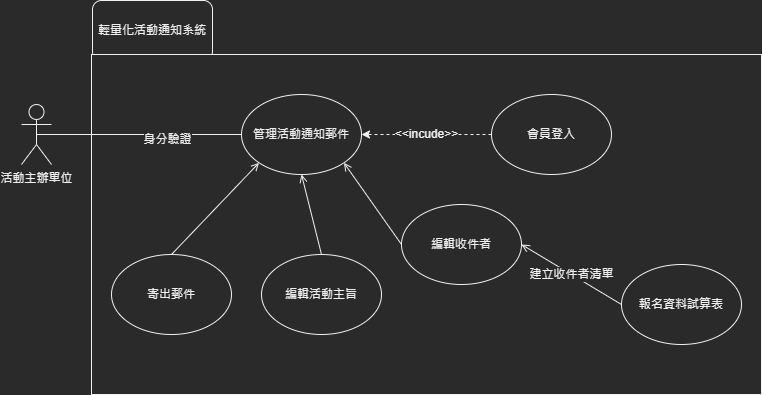

The diagram above was exported from draw.io. Its source (the exported page's mxGraphModel, read from the mxfile embedded in the PNG):
<mxGraphModel dx="1422" dy="832" grid="1" gridSize="10" guides="1" tooltips="1" connect="1" arrows="1" fold="1" page="1" pageScale="1" pageWidth="827" pageHeight="1169" math="0" shadow="0">
  <root>
    <mxCell id="0" />
    <mxCell id="1" parent="0" />
    <mxCell id="16oY_UX4px4fHYw428ug-1" value="輕量化活動通知系統" style="rounded=1;whiteSpace=wrap;html=1;" vertex="1" parent="1">
      <mxGeometry x="111" y="26" width="120" height="60" as="geometry" />
    </mxCell>
    <mxCell id="16oY_UX4px4fHYw428ug-2" value="" style="rounded=0;whiteSpace=wrap;html=1;" vertex="1" parent="1">
      <mxGeometry x="110" y="80" width="670" height="340" as="geometry" />
    </mxCell>
    <mxCell id="y-cFD38wcjAjgyr0T67m-1" value="活動主辦單位" style="shape=umlActor;verticalLabelPosition=bottom;verticalAlign=top;html=1;" parent="1" vertex="1">
      <mxGeometry x="40" y="130" width="30" height="60" as="geometry" />
    </mxCell>
    <mxCell id="y-cFD38wcjAjgyr0T67m-5" value="" style="endArrow=none;html=1;rounded=0;entryX=0;entryY=0.5;entryDx=0;entryDy=0;exitX=0.5;exitY=0.5;exitDx=0;exitDy=0;exitPerimeter=0;" parent="1" source="y-cFD38wcjAjgyr0T67m-1" target="e8_8E1el7B6mB3u0q84q-5" edge="1">
      <mxGeometry width="50" height="50" relative="1" as="geometry">
        <mxPoint x="210" y="320" as="sourcePoint" />
        <mxPoint x="200" y="120" as="targetPoint" />
      </mxGeometry>
    </mxCell>
    <mxCell id="16oY_UX4px4fHYw428ug-5" value="身分驗證" style="edgeLabel;html=1;align=center;verticalAlign=middle;resizable=0;points=[];" vertex="1" connectable="0" parent="y-cFD38wcjAjgyr0T67m-5">
      <mxGeometry x="0.2683" y="-4" relative="1" as="geometry">
        <mxPoint as="offset" />
      </mxGeometry>
    </mxCell>
    <mxCell id="y-cFD38wcjAjgyr0T67m-9" value="&amp;lt;&amp;lt;incude&amp;gt;&amp;gt;" style="rounded=0;orthogonalLoop=1;jettySize=auto;html=1;entryX=1;entryY=0.5;entryDx=0;entryDy=0;exitX=0;exitY=0.5;exitDx=0;exitDy=0;dashed=1;" parent="1" source="y-cFD38wcjAjgyr0T67m-7" target="e8_8E1el7B6mB3u0q84q-5" edge="1">
      <mxGeometry relative="1" as="geometry">
        <mxPoint x="430" y="70" as="sourcePoint" />
        <mxPoint x="320" y="120" as="targetPoint" />
      </mxGeometry>
    </mxCell>
    <mxCell id="y-cFD38wcjAjgyr0T67m-7" value="會員登入" style="ellipse;whiteSpace=wrap;html=1;" parent="1" vertex="1">
      <mxGeometry x="510" y="120" width="120" height="80" as="geometry" />
    </mxCell>
    <mxCell id="e8_8E1el7B6mB3u0q84q-2" value="" style="rounded=0;orthogonalLoop=1;jettySize=auto;html=1;startArrow=none;startFill=0;endArrow=open;endFill=0;exitX=0;exitY=0.5;exitDx=0;exitDy=0;entryX=1;entryY=1;entryDx=0;entryDy=0;" parent="1" source="e8_8E1el7B6mB3u0q84q-3" target="e8_8E1el7B6mB3u0q84q-5" edge="1">
      <mxGeometry relative="1" as="geometry">
        <mxPoint x="360" y="200" as="sourcePoint" />
        <mxPoint x="340" y="220" as="targetPoint" />
      </mxGeometry>
    </mxCell>
    <mxCell id="e8_8E1el7B6mB3u0q84q-3" value="編輯收件者" style="ellipse;whiteSpace=wrap;html=1;" parent="1" vertex="1">
      <mxGeometry x="420" y="230" width="120" height="80" as="geometry" />
    </mxCell>
    <mxCell id="e8_8E1el7B6mB3u0q84q-5" value="管理活動通知郵件" style="ellipse;whiteSpace=wrap;html=1;" parent="1" vertex="1">
      <mxGeometry x="260" y="120" width="120" height="80" as="geometry" />
    </mxCell>
    <mxCell id="e8_8E1el7B6mB3u0q84q-7" value="編輯活動主旨" style="ellipse;whiteSpace=wrap;html=1;" parent="1" vertex="1">
      <mxGeometry x="280" y="280" width="120" height="80" as="geometry" />
    </mxCell>
    <mxCell id="e8_8E1el7B6mB3u0q84q-8" value="" style="rounded=0;orthogonalLoop=1;jettySize=auto;html=1;startArrow=none;startFill=0;endArrow=open;endFill=0;exitX=0.5;exitY=0;exitDx=0;exitDy=0;entryX=0.5;entryY=1;entryDx=0;entryDy=0;" parent="1" source="e8_8E1el7B6mB3u0q84q-7" target="e8_8E1el7B6mB3u0q84q-5" edge="1">
      <mxGeometry relative="1" as="geometry">
        <mxPoint x="480" y="374.56" as="sourcePoint" />
        <mxPoint x="369.39999999999986" y="300.00000000000006" as="targetPoint" />
      </mxGeometry>
    </mxCell>
    <mxCell id="e8_8E1el7B6mB3u0q84q-9" value="寄出郵件" style="ellipse;whiteSpace=wrap;html=1;" parent="1" vertex="1">
      <mxGeometry x="130" y="280" width="120" height="80" as="geometry" />
    </mxCell>
    <mxCell id="e8_8E1el7B6mB3u0q84q-10" value="" style="rounded=0;orthogonalLoop=1;jettySize=auto;html=1;startArrow=none;startFill=0;endArrow=open;endFill=0;entryX=0;entryY=1;entryDx=0;entryDy=0;exitX=0.5;exitY=0;exitDx=0;exitDy=0;" parent="1" source="e8_8E1el7B6mB3u0q84q-9" target="e8_8E1el7B6mB3u0q84q-5" edge="1">
      <mxGeometry relative="1" as="geometry">
        <mxPoint x="170" y="370" as="sourcePoint" />
        <mxPoint x="180" y="300" as="targetPoint" />
      </mxGeometry>
    </mxCell>
    <mxCell id="e8_8E1el7B6mB3u0q84q-12" value="報名資料試算表" style="ellipse;whiteSpace=wrap;html=1;" parent="1" vertex="1">
      <mxGeometry x="640" y="290" width="120" height="80" as="geometry" />
    </mxCell>
    <mxCell id="e8_8E1el7B6mB3u0q84q-13" value="建立收件者清單" style="rounded=0;orthogonalLoop=1;jettySize=auto;html=1;startArrow=none;startFill=0;endArrow=open;endFill=0;exitX=0;exitY=0.5;exitDx=0;exitDy=0;entryX=1;entryY=0.5;entryDx=0;entryDy=0;" parent="1" source="e8_8E1el7B6mB3u0q84q-12" target="e8_8E1el7B6mB3u0q84q-3" edge="1">
      <mxGeometry relative="1" as="geometry">
        <mxPoint x="370" y="330" as="sourcePoint" />
        <mxPoint x="560" y="270" as="targetPoint" />
      </mxGeometry>
    </mxCell>
  </root>
</mxGraphModel>